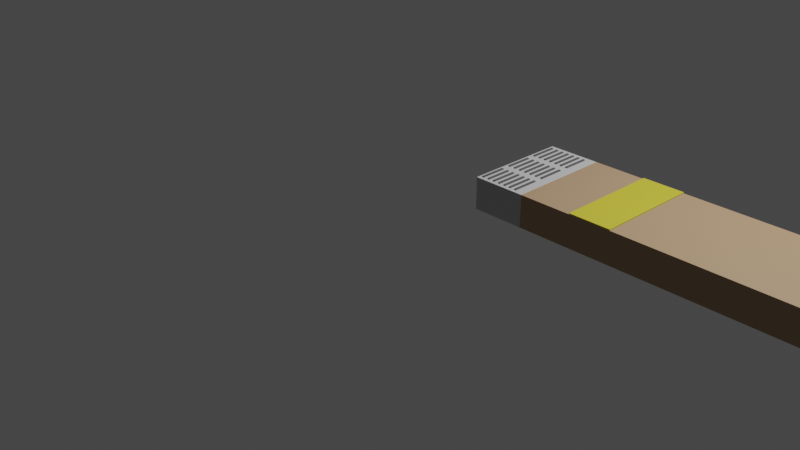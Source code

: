 # Source: S13_platform1.blend  (saved by Blender 3.6.11; exported with 4.5.12 LTS)
import bpy
from mathutils import Matrix  # noqa: F401  (used for matrix-valued properties, if any)

bpy.ops.wm.read_factory_settings(use_empty=True)
scene = bpy.context.scene
scene.name = 'Scene'

# ---- collections
col_collection = bpy.data.collections.new('Collection'); scene.collection.children.link(col_collection)

# ---- materials (node trees are filled in below, after node groups)
mat_white = bpy.data.materials.new('White')
mat_white.alpha_threshold = 0.0
mat_white.use_transparent_shadow = False
mat_white.roughness = 0.5
mat_white.line_color = (0.0, 0.0, 0.0, 1.0)
mat_black = bpy.data.materials.new('black')
mat_black.alpha_threshold = 0.0
mat_black.use_transparent_shadow = False
mat_black.roughness = 0.5
mat_black.line_color = (0.0, 0.0, 0.0, 1.0)
mat_material = bpy.data.materials.new('Material')
mat_material.alpha_threshold = 0.0
mat_material.use_transparent_shadow = False
mat_material.roughness = 0.5
mat_material.line_color = (0.0, 0.0, 0.0, 1.0)
mat_yellow = bpy.data.materials.new('Yellow')
mat_yellow.alpha_threshold = 0.0
mat_yellow.use_transparent_shadow = False
mat_yellow.roughness = 0.5
mat_yellow.line_color = (0.0, 0.0, 0.0, 1.0)

# ---- material node trees
mat_white.use_nodes = True; mat_white.node_tree.nodes.clear()
_N = mat_white.node_tree.nodes; _L = mat_white.node_tree.links
n0 = _N.new('ShaderNodeOutputMaterial'); n0.name = 'Material Output'; n0.location = (300, 300)
n1 = _N.new('ShaderNodeBsdfPrincipled'); n1.name = 'Principled BSDF'; n1.location = (10, 300)
n1.distribution = 'GGX'
n1.subsurface_method = 'RANDOM_WALK_SKIN'
n1.inputs[0].default_value = (0.5277, 0.5277, 0.5277, 1.0)
n1.inputs[3].default_value = 1.45
n1.inputs[27].default_value = (0.0, 0.0, 0.0, 1.0)
n1.inputs[28].default_value = 1.0
_L.new(n1.outputs[0], n0.inputs[0])
n0.is_active_output = True
mat_black.use_nodes = True; mat_black.node_tree.nodes.clear()
_N = mat_black.node_tree.nodes; _L = mat_black.node_tree.links
n0 = _N.new('ShaderNodeOutputMaterial'); n0.name = 'Material Output'; n0.location = (300, 300)
n1 = _N.new('ShaderNodeBsdfPrincipled'); n1.name = 'Principled BSDF'; n1.location = (10, 300)
n1.distribution = 'GGX'
n1.subsurface_method = 'RANDOM_WALK_SKIN'
n1.inputs[0].default_value = (0.1, 0.1, 0.1, 1.0)
n1.inputs[3].default_value = 1.45
n1.inputs[27].default_value = (0.0, 0.0, 0.0, 1.0)
n1.inputs[28].default_value = 1.0
_L.new(n1.outputs[0], n0.inputs[0])
n0.is_active_output = True
mat_material.use_nodes = True; mat_material.node_tree.nodes.clear()
_N = mat_material.node_tree.nodes; _L = mat_material.node_tree.links
n0 = _N.new('ShaderNodeOutputMaterial'); n0.name = 'Material Output'; n0.location = (300, 300)
n1 = _N.new('ShaderNodeBsdfPrincipled'); n1.name = 'Principled BSDF'; n1.location = (10, 300)
n1.distribution = 'GGX'
n1.subsurface_method = 'RANDOM_WALK_SKIN'
n1.inputs[0].default_value = (0.4109, 0.2715, 0.1561, 1.0)
n1.inputs[3].default_value = 1.45
n1.inputs[27].default_value = (0.0, 0.0, 0.0, 1.0)
n1.inputs[28].default_value = 1.0
_L.new(n1.outputs[0], n0.inputs[0])
n0.is_active_output = True
mat_yellow.use_nodes = True; mat_yellow.node_tree.nodes.clear()
_N = mat_yellow.node_tree.nodes; _L = mat_yellow.node_tree.links
n0 = _N.new('ShaderNodeOutputMaterial'); n0.name = 'Material Output'; n0.location = (300, 300)
n1 = _N.new('ShaderNodeBsdfPrincipled'); n1.name = 'Principled BSDF'; n1.location = (10, 300)
n1.distribution = 'GGX'
n1.subsurface_method = 'RANDOM_WALK_SKIN'
n1.inputs[0].default_value = (0.5815, 0.5118, 0.03747, 1.0)
n1.inputs[3].default_value = 1.45
n1.inputs[27].default_value = (0.0, 0.0, 0.0, 1.0)
n1.inputs[28].default_value = 1.0
_L.new(n1.outputs[0], n0.inputs[0])
n0.is_active_output = True

# ---- world
world_world = bpy.data.worlds.new('World'); scene.world = world_world
world_world.use_nodes = True; world_world.node_tree.nodes.clear()
_N = world_world.node_tree.nodes; _L = world_world.node_tree.links
n0 = _N.new('ShaderNodeOutputWorld'); n0.name = 'World Output'; n0.location = (300, 300)
n1 = _N.new('ShaderNodeBackground'); n1.name = 'Background'; n1.location = (10, 300)
n1.inputs[0].default_value = (0.05088, 0.05088, 0.05088, 1.0)
_L.new(n1.outputs[0], n0.inputs[0])
n0.is_active_output = True
world_world.color = (0.05088, 0.05088, 0.05088)
world_world.use_sun_shadow = False
world_world.sun_shadow_jitter_overblur = 0.0

# ---- cameras
cam_camera = bpy.data.cameras.new('Camera')
cam_camera.clip_end = 100.0
cam_camera.ortho_scale = 7.314

# ---- lights
light_light = bpy.data.lights.new('Light', 'POINT')
light_light.transmission_factor = 0.0
light_light.energy = 1000.0
light_light.shadow_soft_size = 0.1
light_light.shadow_maximum_resolution = 0.006
light_light.use_absolute_resolution = True

# ---- meshes
me_cube_001 = bpy.data.meshes.new('Cube.001')
me_cube_001.from_pydata([(0.25, 0.5, 0.15), (0.25, 0.5, -0.15), (0.25, -0.5, 0.15), (0.25, -0.5, -0.15), (-0.25, 0.5, 0.15), (-0.25, 0.5, -0.15), (-0.25, -0.5, 0.15), (-0.25, -0.5, -0.15)], [], [(0, 4, 6, 2), (3, 2, 6, 7), (7, 6, 4, 5), (5, 1, 3, 7), (1, 0, 2, 3), (5, 4, 0, 1)])
_uv = me_cube_001.uv_layers.new(name='UVMap')
_uv.uv.foreach_set('vector', [0.625, 0.5, 0.875, 0.5, 0.875, 0.75, 0.625, 0.75, 0.375, 0.75, 0.625, 0.75, 0.625, 1.0, 0.375, 1.0, 0.375, 0.0, 0.625, 0.0, 0.625, 0.25, 0.375, 0.25, 0.125, 0.5, 0.375, 0.5, 0.375, 0.75, 0.125, 0.75, 0.375, 0.5, 0.625, 0.5, 0.625, 0.75, 0.375, 0.75, 0.375, 0.25, 0.625, 0.25, 0.625, 0.5, 0.375, 0.5])
me_cube_001.materials.append(mat_white)
me_cube_001.use_mirror_vertex_groups = False
me_cube_001.update()
me_cube_004 = bpy.data.meshes.new('Cube.004')
me_cube_004.from_pydata([(0.0, 0.125, 0.15), (0.0, 0.125, -0.15), (0.0, -0.125, 0.15), (0.0, -0.125, -0.15), (-0.02, 0.125, 0.15), (-0.02, 0.125, -0.15), (-0.02, -0.125, 0.15), (-0.02, -0.125, -0.15), (0.0, 0.458, 0.15), (0.0, 0.458, -0.15), (0.0, 0.208, 0.15), (0.0, 0.208, -0.15), (-0.02, 0.458, 0.15), (-0.02, 0.458, -0.15), (-0.02, 0.208, 0.15), (-0.02, 0.208, -0.15), (0.0, 0.791, 0.15), (0.0, 0.791, -0.15), (0.0, 0.541, 0.15), (0.0, 0.541, -0.15), (-0.02, 0.791, 0.15), (-0.02, 0.791, -0.15), (-0.02, 0.541, 0.15), (-0.02, 0.541, -0.15), (0.06, 0.125, 0.15), (0.06, 0.125, -0.15), (0.06, -0.125, 0.15), (0.06, -0.125, -0.15), (0.04, 0.125, 0.15), (0.04, 0.125, -0.15), (0.04, -0.125, 0.15), (0.04, -0.125, -0.15), (0.06, 0.458, 0.15), (0.06, 0.458, -0.15), (0.06, 0.208, 0.15), (0.06, 0.208, -0.15), (0.04, 0.458, 0.15), (0.04, 0.458, -0.15), (0.04, 0.208, 0.15), (0.04, 0.208, -0.15), (0.06, 0.791, 0.15), (0.06, 0.791, -0.15), (0.06, 0.541, 0.15), (0.06, 0.541, -0.15), (0.04, 0.791, 0.15), (0.04, 0.791, -0.15), (0.04, 0.541, 0.15), (0.04, 0.541, -0.15), (0.12, 0.125, 0.15), (0.12, 0.125, -0.15), (0.12, -0.125, 0.15), (0.12, -0.125, -0.15), (0.1, 0.125, 0.15), (0.1, 0.125, -0.15), (0.1, -0.125, 0.15), (0.1, -0.125, -0.15), (0.12, 0.458, 0.15), (0.12, 0.458, -0.15), (0.12, 0.208, 0.15), (0.12, 0.208, -0.15), (0.1, 0.458, 0.15), (0.1, 0.458, -0.15), (0.1, 0.208, 0.15), (0.1, 0.208, -0.15), (0.12, 0.791, 0.15), (0.12, 0.791, -0.15), (0.12, 0.541, 0.15), (0.12, 0.541, -0.15), (0.1, 0.791, 0.15), (0.1, 0.791, -0.15), (0.1, 0.541, 0.15), (0.1, 0.541, -0.15), (0.18, 0.125, 0.15), (0.18, 0.125, -0.15), (0.18, -0.125, 0.15), (0.18, -0.125, -0.15), (0.16, 0.125, 0.15), (0.16, 0.125, -0.15), (0.16, -0.125, 0.15), (0.16, -0.125, -0.15), (0.18, 0.458, 0.15), (0.18, 0.458, -0.15), (0.18, 0.208, 0.15), (0.18, 0.208, -0.15), (0.16, 0.458, 0.15), (0.16, 0.458, -0.15), (0.16, 0.208, 0.15), (0.16, 0.208, -0.15), (0.18, 0.791, 0.15), (0.18, 0.791, -0.15), (0.18, 0.541, 0.15), (0.18, 0.541, -0.15), (0.16, 0.791, 0.15), (0.16, 0.791, -0.15), (0.16, 0.541, 0.15), (0.16, 0.541, -0.15), (0.24, 0.125, 0.15), (0.24, 0.125, -0.15), (0.24, -0.125, 0.15), (0.24, -0.125, -0.15), (0.22, 0.125, 0.15), (0.22, 0.125, -0.15), (0.22, -0.125, 0.15), (0.22, -0.125, -0.15), (0.24, 0.458, 0.15), (0.24, 0.458, -0.15), (0.24, 0.208, 0.15), (0.24, 0.208, -0.15), (0.22, 0.458, 0.15), (0.22, 0.458, -0.15), (0.22, 0.208, 0.15), (0.22, 0.208, -0.15), (0.24, 0.791, 0.15), (0.24, 0.791, -0.15), (0.24, 0.541, 0.15), (0.24, 0.541, -0.15), (0.22, 0.791, 0.15), (0.22, 0.791, -0.15), (0.22, 0.541, 0.15), (0.22, 0.541, -0.15), (0.3, 0.125, 0.15), (0.3, 0.125, -0.15), (0.3, -0.125, 0.15), (0.3, -0.125, -0.15), (0.28, 0.125, 0.15), (0.28, 0.125, -0.15), (0.28, -0.125, 0.15), (0.28, -0.125, -0.15), (0.3, 0.458, 0.15), (0.3, 0.458, -0.15), (0.3, 0.208, 0.15), (0.3, 0.208, -0.15), (0.28, 0.458, 0.15), (0.28, 0.458, -0.15), (0.28, 0.208, 0.15), (0.28, 0.208, -0.15), (0.3, 0.791, 0.15), (0.3, 0.791, -0.15), (0.3, 0.541, 0.15), (0.3, 0.541, -0.15), (0.28, 0.791, 0.15), (0.28, 0.791, -0.15), (0.28, 0.541, 0.15), (0.28, 0.541, -0.15), (0.36, 0.125, 0.15), (0.36, 0.125, -0.15), (0.36, -0.125, 0.15), (0.36, -0.125, -0.15), (0.34, 0.125, 0.15), (0.34, 0.125, -0.15), (0.34, -0.125, 0.15), (0.34, -0.125, -0.15), (0.36, 0.458, 0.15), (0.36, 0.458, -0.15), (0.36, 0.208, 0.15), (0.36, 0.208, -0.15), (0.34, 0.458, 0.15), (0.34, 0.458, -0.15), (0.34, 0.208, 0.15), (0.34, 0.208, -0.15), (0.36, 0.791, 0.15), (0.36, 0.791, -0.15), (0.36, 0.541, 0.15), (0.36, 0.541, -0.15), (0.34, 0.791, 0.15), (0.34, 0.791, -0.15), (0.34, 0.541, 0.15), (0.34, 0.541, -0.15)], [], [(0, 4, 6, 2), (3, 2, 6, 7), (7, 6, 4, 5), (5, 1, 3, 7), (1, 0, 2, 3), (5, 4, 0, 1), (8, 12, 14, 10), (11, 10, 14, 15), (15, 14, 12, 13), (13, 9, 11, 15), (9, 8, 10, 11), (13, 12, 8, 9), (16, 20, 22, 18), (19, 18, 22, 23), (23, 22, 20, 21), (21, 17, 19, 23), (17, 16, 18, 19), (21, 20, 16, 17), (24, 28, 30, 26), (27, 26, 30, 31), (31, 30, 28, 29), (29, 25, 27, 31), (25, 24, 26, 27), (29, 28, 24, 25), (32, 36, 38, 34), (35, 34, 38, 39), (39, 38, 36, 37), (37, 33, 35, 39), (33, 32, 34, 35), (37, 36, 32, 33), (40, 44, 46, 42), (43, 42, 46, 47), (47, 46, 44, 45), (45, 41, 43, 47), (41, 40, 42, 43), (45, 44, 40, 41), (48, 52, 54, 50), (51, 50, 54, 55), (55, 54, 52, 53), (53, 49, 51, 55), (49, 48, 50, 51), (53, 52, 48, 49), (56, 60, 62, 58), (59, 58, 62, 63), (63, 62, 60, 61), (61, 57, 59, 63), (57, 56, 58, 59), (61, 60, 56, 57), (64, 68, 70, 66), (67, 66, 70, 71), (71, 70, 68, 69), (69, 65, 67, 71), (65, 64, 66, 67), (69, 68, 64, 65), (72, 76, 78, 74), (75, 74, 78, 79), (79, 78, 76, 77), (77, 73, 75, 79), (73, 72, 74, 75), (77, 76, 72, 73), (80, 84, 86, 82), (83, 82, 86, 87), (87, 86, 84, 85), (85, 81, 83, 87), (81, 80, 82, 83), (85, 84, 80, 81), (88, 92, 94, 90), (91, 90, 94, 95), (95, 94, 92, 93), (93, 89, 91, 95), (89, 88, 90, 91), (93, 92, 88, 89), (96, 100, 102, 98), (99, 98, 102, 103), (103, 102, 100, 101), (101, 97, 99, 103), (97, 96, 98, 99), (101, 100, 96, 97), (104, 108, 110, 106), (107, 106, 110, 111), (111, 110, 108, 109), (109, 105, 107, 111), (105, 104, 106, 107), (109, 108, 104, 105), (112, 116, 118, 114), (115, 114, 118, 119), (119, 118, 116, 117), (117, 113, 115, 119), (113, 112, 114, 115), (117, 116, 112, 113), (120, 124, 126, 122), (123, 122, 126, 127), (127, 126, 124, 125), (125, 121, 123, 127), (121, 120, 122, 123), (125, 124, 120, 121), (128, 132, 134, 130), (131, 130, 134, 135), (135, 134, 132, 133), (133, 129, 131, 135), (129, 128, 130, 131), (133, 132, 128, 129), (136, 140, 142, 138), (139, 138, 142, 143), (143, 142, 140, 141), (141, 137, 139, 143), (137, 136, 138, 139), (141, 140, 136, 137), (144, 148, 150, 146), (147, 146, 150, 151), (151, 150, 148, 149), (149, 145, 147, 151), (145, 144, 146, 147), (149, 148, 144, 145), (152, 156, 158, 154), (155, 154, 158, 159), (159, 158, 156, 157), (157, 153, 155, 159), (153, 152, 154, 155), (157, 156, 152, 153), (160, 164, 166, 162), (163, 162, 166, 167), (167, 166, 164, 165), (165, 161, 163, 167), (161, 160, 162, 163), (165, 164, 160, 161)])
_uv = me_cube_004.uv_layers.new(name='UVMap')
_uv.uv.foreach_set('vector', [0.625, 0.5, 0.875, 0.5, 0.875, 0.75, 0.625, 0.75, 0.375, 0.75, 0.625, 0.75, 0.625, 1.0, 0.375, 1.0, 0.375, 0.0, 0.625, 0.0, 0.625, 0.25, 0.375, 0.25, 0.125, 0.5, 0.375, 0.5, 0.375, 0.75, 0.125, 0.75, 0.375, 0.5, 0.625, 0.5, 0.625, 0.75, 0.375, 0.75, 0.375, 0.25, 0.625, 0.25, 0.625, 0.5, 0.375, 0.5, 0.625, 0.5, 0.875, 0.5, 0.875, 0.75, 0.625, 0.75, 0.375, 0.75, 0.625, 0.75, 0.625, 1.0, 0.375, 1.0, 0.375, 0.0, 0.625, 0.0, 0.625, 0.25, 0.375, 0.25, 0.125, 0.5, 0.375, 0.5, 0.375, 0.75, 0.125, 0.75, 0.375, 0.5, 0.625, 0.5, 0.625, 0.75, 0.375, 0.75, 0.375, 0.25, 0.625, 0.25, 0.625, 0.5, 0.375, 0.5, 0.625, 0.5, 0.875, 0.5, 0.875, 0.75, 0.625, 0.75, 0.375, 0.75, 0.625, 0.75, 0.625, 1.0, 0.375, 1.0, 0.375, 0.0, 0.625, 0.0, 0.625, 0.25, 0.375, 0.25, 0.125, 0.5, 0.375, 0.5, 0.375, 0.75, 0.125, 0.75, 0.375, 0.5, 0.625, 0.5, 0.625, 0.75, 0.375, 0.75, 0.375, 0.25, 0.625, 0.25, 0.625, 0.5, 0.375, 0.5, 0.625, 0.5, 0.875, 0.5, 0.875, 0.75, 0.625, 0.75, 0.375, 0.75, 0.625, 0.75, 0.625, 1.0, 0.375, 1.0, 0.375, 0.0, 0.625, 0.0, 0.625, 0.25, 0.375, 0.25, 0.125, 0.5, 0.375, 0.5, 0.375, 0.75, 0.125, 0.75, 0.375, 0.5, 0.625, 0.5, 0.625, 0.75, 0.375, 0.75, 0.375, 0.25, 0.625, 0.25, 0.625, 0.5, 0.375, 0.5, 0.625, 0.5, 0.875, 0.5, 0.875, 0.75, 0.625, 0.75, 0.375, 0.75, 0.625, 0.75, 0.625, 1.0, 0.375, 1.0, 0.375, 0.0, 0.625, 0.0, 0.625, 0.25, 0.375, 0.25, 0.125, 0.5, 0.375, 0.5, 0.375, 0.75, 0.125, 0.75, 0.375, 0.5, 0.625, 0.5, 0.625, 0.75, 0.375, 0.75, 0.375, 0.25, 0.625, 0.25, 0.625, 0.5, 0.375, 0.5, 0.625, 0.5, 0.875, 0.5, 0.875, 0.75, 0.625, 0.75, 0.375, 0.75, 0.625, 0.75, 0.625, 1.0, 0.375, 1.0, 0.375, 0.0, 0.625, 0.0, 0.625, 0.25, 0.375, 0.25, 0.125, 0.5, 0.375, 0.5, 0.375, 0.75, 0.125, 0.75, 0.375, 0.5, 0.625, 0.5, 0.625, 0.75, 0.375, 0.75, 0.375, 0.25, 0.625, 0.25, 0.625, 0.5, 0.375, 0.5, 0.625, 0.5, 0.875, 0.5, 0.875, 0.75, 0.625, 0.75, 0.375, 0.75, 0.625, 0.75, 0.625, 1.0, 0.375, 1.0, 0.375, 0.0, 0.625, 0.0, 0.625, 0.25, 0.375, 0.25, 0.125, 0.5, 0.375, 0.5, 0.375, 0.75, 0.125, 0.75, 0.375, 0.5, 0.625, 0.5, 0.625, 0.75, 0.375, 0.75, 0.375, 0.25, 0.625, 0.25, 0.625, 0.5, 0.375, 0.5, 0.625, 0.5, 0.875, 0.5, 0.875, 0.75, 0.625, 0.75, 0.375, 0.75, 0.625, 0.75, 0.625, 1.0, 0.375, 1.0, 0.375, 0.0, 0.625, 0.0, 0.625, 0.25, 0.375, 0.25, 0.125, 0.5, 0.375, 0.5, 0.375, 0.75, 0.125, 0.75, 0.375, 0.5, 0.625, 0.5, 0.625, 0.75, 0.375, 0.75, 0.375, 0.25, 0.625, 0.25, 0.625, 0.5, 0.375, 0.5, 0.625, 0.5, 0.875, 0.5, 0.875, 0.75, 0.625, 0.75, 0.375, 0.75, 0.625, 0.75, 0.625, 1.0, 0.375, 1.0, 0.375, 0.0, 0.625, 0.0, 0.625, 0.25, 0.375, 0.25, 0.125, 0.5, 0.375, 0.5, 0.375, 0.75, 0.125, 0.75, 0.375, 0.5, 0.625, 0.5, 0.625, 0.75, 0.375, 0.75, 0.375, 0.25, 0.625, 0.25, 0.625, 0.5, 0.375, 0.5, 0.625, 0.5, 0.875, 0.5, 0.875, 0.75, 0.625, 0.75, 0.375, 0.75, 0.625, 0.75, 0.625, 1.0, 0.375, 1.0, 0.375, 0.0, 0.625, 0.0, 0.625, 0.25, 0.375, 0.25, 0.125, 0.5, 0.375, 0.5, 0.375, 0.75, 0.125, 0.75, 0.375, 0.5, 0.625, 0.5, 0.625, 0.75, 0.375, 0.75, 0.375, 0.25, 0.625, 0.25, 0.625, 0.5, 0.375, 0.5, 0.625, 0.5, 0.875, 0.5, 0.875, 0.75, 0.625, 0.75, 0.375, 0.75, 0.625, 0.75, 0.625, 1.0, 0.375, 1.0, 0.375, 0.0, 0.625, 0.0, 0.625, 0.25, 0.375, 0.25, 0.125, 0.5, 0.375, 0.5, 0.375, 0.75, 0.125, 0.75, 0.375, 0.5, 0.625, 0.5, 0.625, 0.75, 0.375, 0.75, 0.375, 0.25, 0.625, 0.25, 0.625, 0.5, 0.375, 0.5, 0.625, 0.5, 0.875, 0.5, 0.875, 0.75, 0.625, 0.75, 0.375, 0.75, 0.625, 0.75, 0.625, 1.0, 0.375, 1.0, 0.375, 0.0, 0.625, 0.0, 0.625, 0.25, 0.375, 0.25, 0.125, 0.5, 0.375, 0.5, 0.375, 0.75, 0.125, 0.75, 0.375, 0.5, 0.625, 0.5, 0.625, 0.75, 0.375, 0.75, 0.375, 0.25, 0.625, 0.25, 0.625, 0.5, 0.375, 0.5, 0.625, 0.5, 0.875, 0.5, 0.875, 0.75, 0.625, 0.75, 0.375, 0.75, 0.625, 0.75, 0.625, 1.0, 0.375, 1.0, 0.375, 0.0, 0.625, 0.0, 0.625, 0.25, 0.375, 0.25, 0.125, 0.5, 0.375, 0.5, 0.375, 0.75, 0.125, 0.75, 0.375, 0.5, 0.625, 0.5, 0.625, 0.75, 0.375, 0.75, 0.375, 0.25, 0.625, 0.25, 0.625, 0.5, 0.375, 0.5, 0.625, 0.5, 0.875, 0.5, 0.875, 0.75, 0.625, 0.75, 0.375, 0.75, 0.625, 0.75, 0.625, 1.0, 0.375, 1.0, 0.375, 0.0, 0.625, 0.0, 0.625, 0.25, 0.375, 0.25, 0.125, 0.5, 0.375, 0.5, 0.375, 0.75, 0.125, 0.75, 0.375, 0.5, 0.625, 0.5, 0.625, 0.75, 0.375, 0.75, 0.375, 0.25, 0.625, 0.25, 0.625, 0.5, 0.375, 0.5, 0.625, 0.5, 0.875, 0.5, 0.875, 0.75, 0.625, 0.75, 0.375, 0.75, 0.625, 0.75, 0.625, 1.0, 0.375, 1.0, 0.375, 0.0, 0.625, 0.0, 0.625, 0.25, 0.375, 0.25, 0.125, 0.5, 0.375, 0.5, 0.375, 0.75, 0.125, 0.75, 0.375, 0.5, 0.625, 0.5, 0.625, 0.75, 0.375, 0.75, 0.375, 0.25, 0.625, 0.25, 0.625, 0.5, 0.375, 0.5, 0.625, 0.5, 0.875, 0.5, 0.875, 0.75, 0.625, 0.75, 0.375, 0.75, 0.625, 0.75, 0.625, 1.0, 0.375, 1.0, 0.375, 0.0, 0.625, 0.0, 0.625, 0.25, 0.375, 0.25, 0.125, 0.5, 0.375, 0.5, 0.375, 0.75, 0.125, 0.75, 0.375, 0.5, 0.625, 0.5, 0.625, 0.75, 0.375, 0.75, 0.375, 0.25, 0.625, 0.25, 0.625, 0.5, 0.375, 0.5, 0.625, 0.5, 0.875, 0.5, 0.875, 0.75, 0.625, 0.75, 0.375, 0.75, 0.625, 0.75, 0.625, 1.0, 0.375, 1.0, 0.375, 0.0, 0.625, 0.0, 0.625, 0.25, 0.375, 0.25, 0.125, 0.5, 0.375, 0.5, 0.375, 0.75, 0.125, 0.75, 0.375, 0.5, 0.625, 0.5, 0.625, 0.75, 0.375, 0.75, 0.375, 0.25, 0.625, 0.25, 0.625, 0.5, 0.375, 0.5, 0.625, 0.5, 0.875, 0.5, 0.875, 0.75, 0.625, 0.75, 0.375, 0.75, 0.625, 0.75, 0.625, 1.0, 0.375, 1.0, 0.375, 0.0, 0.625, 0.0, 0.625, 0.25, 0.375, 0.25, 0.125, 0.5, 0.375, 0.5, 0.375, 0.75, 0.125, 0.75, 0.375, 0.5, 0.625, 0.5, 0.625, 0.75, 0.375, 0.75, 0.375, 0.25, 0.625, 0.25, 0.625, 0.5, 0.375, 0.5, 0.625, 0.5, 0.875, 0.5, 0.875, 0.75, 0.625, 0.75, 0.375, 0.75, 0.625, 0.75, 0.625, 1.0, 0.375, 1.0, 0.375, 0.0, 0.625, 0.0, 0.625, 0.25, 0.375, 0.25, 0.125, 0.5, 0.375, 0.5, 0.375, 0.75, 0.125, 0.75, 0.375, 0.5, 0.625, 0.5, 0.625, 0.75, 0.375, 0.75, 0.375, 0.25, 0.625, 0.25, 0.625, 0.5, 0.375, 0.5, 0.625, 0.5, 0.875, 0.5, 0.875, 0.75, 0.625, 0.75, 0.375, 0.75, 0.625, 0.75, 0.625, 1.0, 0.375, 1.0, 0.375, 0.0, 0.625, 0.0, 0.625, 0.25, 0.375, 0.25, 0.125, 0.5, 0.375, 0.5, 0.375, 0.75, 0.125, 0.75, 0.375, 0.5, 0.625, 0.5, 0.625, 0.75, 0.375, 0.75, 0.375, 0.25, 0.625, 0.25, 0.625, 0.5, 0.375, 0.5, 0.625, 0.5, 0.875, 0.5, 0.875, 0.75, 0.625, 0.75, 0.375, 0.75, 0.625, 0.75, 0.625, 1.0, 0.375, 1.0, 0.375, 0.0, 0.625, 0.0, 0.625, 0.25, 0.375, 0.25, 0.125, 0.5, 0.375, 0.5, 0.375, 0.75, 0.125, 0.75, 0.375, 0.5, 0.625, 0.5, 0.625, 0.75, 0.375, 0.75, 0.375, 0.25, 0.625, 0.25, 0.625, 0.5, 0.375, 0.5])
me_cube_004.materials.append(mat_black)
me_cube_004.use_mirror_vertex_groups = False
me_cube_004.update()
me_cube_005 = bpy.data.meshes.new('Cube.005')
me_cube_005.from_pydata([(4.0, 0.5, 0.15), (4.0, 0.5, -0.15), (4.0, -0.5, 0.15), (4.0, -0.5, -0.15), (-4.0, 0.5, 0.15), (-4.0, 0.5, -0.15), (-4.0, -0.5, 0.15), (-4.0, -0.5, -0.15)], [], [(0, 4, 6, 2), (3, 2, 6, 7), (7, 6, 4, 5), (5, 1, 3, 7), (1, 0, 2, 3), (5, 4, 0, 1)])
_uv = me_cube_005.uv_layers.new(name='UVMap')
_uv.uv.foreach_set('vector', [0.625, 0.5, 0.875, 0.5, 0.875, 0.75, 0.625, 0.75, 0.375, 0.75, 0.625, 0.75, 0.625, 1.0, 0.375, 1.0, 0.375, 0.0, 0.625, 0.0, 0.625, 0.25, 0.375, 0.25, 0.125, 0.5, 0.375, 0.5, 0.375, 0.75, 0.125, 0.75, 0.375, 0.5, 0.625, 0.5, 0.625, 0.75, 0.375, 0.75, 0.375, 0.25, 0.625, 0.25, 0.625, 0.5, 0.375, 0.5])
me_cube_005.materials.append(mat_material)
me_cube_005.use_mirror_vertex_groups = False
me_cube_005.update()
me_cube_006 = bpy.data.meshes.new('Cube.006')
me_cube_006.from_pydata([(0.25, 0.5, 0.15), (0.25, 0.5, 0.14), (0.25, -0.5, 0.15), (0.25, -0.5, 0.14), (-0.25, 0.5, 0.15), (-0.25, 0.5, 0.14), (-0.25, -0.5, 0.15), (-0.25, -0.5, 0.14)], [], [(0, 4, 6, 2), (3, 2, 6, 7), (7, 6, 4, 5), (5, 1, 3, 7), (1, 0, 2, 3), (5, 4, 0, 1)])
_uv = me_cube_006.uv_layers.new(name='UVMap')
_uv.uv.foreach_set('vector', [0.625, 0.5, 0.875, 0.5, 0.875, 0.75, 0.625, 0.75, 0.375, 0.75, 0.625, 0.75, 0.625, 1.0, 0.375, 1.0, 0.375, 0.0, 0.625, 0.0, 0.625, 0.25, 0.375, 0.25, 0.125, 0.5, 0.375, 0.5, 0.375, 0.75, 0.125, 0.75, 0.375, 0.5, 0.625, 0.5, 0.625, 0.75, 0.375, 0.75, 0.375, 0.25, 0.625, 0.25, 0.625, 0.5, 0.375, 0.5])
me_cube_006.materials.append(mat_yellow)
me_cube_006.use_mirror_vertex_groups = False
me_cube_006.update()
me_cube_002 = bpy.data.meshes.new('Cube.002')
me_cube_002.from_pydata([(0.25, 0.5, 0.15), (0.25, 0.5, 0.14), (0.25, -0.5, 0.15), (0.25, -0.5, 0.14), (-0.25, 0.5, 0.15), (-0.25, 0.5, 0.14), (-0.25, -0.5, 0.15), (-0.25, -0.5, 0.14)], [], [(0, 4, 6, 2), (3, 2, 6, 7), (7, 6, 4, 5), (5, 1, 3, 7), (1, 0, 2, 3), (5, 4, 0, 1)])
_uv = me_cube_002.uv_layers.new(name='UVMap')
_uv.uv.foreach_set('vector', [0.625, 0.5, 0.875, 0.5, 0.875, 0.75, 0.625, 0.75, 0.375, 0.75, 0.625, 0.75, 0.625, 1.0, 0.375, 1.0, 0.375, 0.0, 0.625, 0.0, 0.625, 0.25, 0.375, 0.25, 0.125, 0.5, 0.375, 0.5, 0.375, 0.75, 0.125, 0.75, 0.375, 0.5, 0.625, 0.5, 0.625, 0.75, 0.375, 0.75, 0.375, 0.25, 0.625, 0.25, 0.625, 0.5, 0.375, 0.5])
me_cube_002.materials.append(mat_yellow)
me_cube_002.use_mirror_vertex_groups = False
me_cube_002.update()
me_cube_003 = bpy.data.meshes.new('Cube.003')
me_cube_003.from_pydata([(0.25, 0.5, 0.15), (0.25, 0.5, -0.15), (0.25, -0.5, 0.15), (0.25, -0.5, -0.15), (-0.25, 0.5, 0.15), (-0.25, 0.5, -0.15), (-0.25, -0.5, 0.15), (-0.25, -0.5, -0.15)], [], [(0, 4, 6, 2), (3, 2, 6, 7), (7, 6, 4, 5), (5, 1, 3, 7), (1, 0, 2, 3), (5, 4, 0, 1)])
_uv = me_cube_003.uv_layers.new(name='UVMap')
_uv.uv.foreach_set('vector', [0.625, 0.5, 0.875, 0.5, 0.875, 0.75, 0.625, 0.75, 0.375, 0.75, 0.625, 0.75, 0.625, 1.0, 0.375, 1.0, 0.375, 0.0, 0.625, 0.0, 0.625, 0.25, 0.375, 0.25, 0.125, 0.5, 0.375, 0.5, 0.375, 0.75, 0.125, 0.75, 0.375, 0.5, 0.625, 0.5, 0.625, 0.75, 0.375, 0.75, 0.375, 0.25, 0.625, 0.25, 0.625, 0.5, 0.375, 0.5])
me_cube_003.materials.append(mat_white)
me_cube_003.use_mirror_vertex_groups = False
me_cube_003.update()
me_cube_007 = bpy.data.meshes.new('Cube.007')
me_cube_007.from_pydata([(0.0, 0.125, 0.15), (0.0, 0.125, -0.15), (0.0, -0.125, 0.15), (0.0, -0.125, -0.15), (-0.02, 0.125, 0.15), (-0.02, 0.125, -0.15), (-0.02, -0.125, 0.15), (-0.02, -0.125, -0.15), (0.0, 0.458, 0.15), (0.0, 0.458, -0.15), (0.0, 0.208, 0.15), (0.0, 0.208, -0.15), (-0.02, 0.458, 0.15), (-0.02, 0.458, -0.15), (-0.02, 0.208, 0.15), (-0.02, 0.208, -0.15), (0.0, 0.791, 0.15), (0.0, 0.791, -0.15), (0.0, 0.541, 0.15), (0.0, 0.541, -0.15), (-0.02, 0.791, 0.15), (-0.02, 0.791, -0.15), (-0.02, 0.541, 0.15), (-0.02, 0.541, -0.15), (0.06, 0.125, 0.15), (0.06, 0.125, -0.15), (0.06, -0.125, 0.15), (0.06, -0.125, -0.15), (0.04, 0.125, 0.15), (0.04, 0.125, -0.15), (0.04, -0.125, 0.15), (0.04, -0.125, -0.15), (0.06, 0.458, 0.15), (0.06, 0.458, -0.15), (0.06, 0.208, 0.15), (0.06, 0.208, -0.15), (0.04, 0.458, 0.15), (0.04, 0.458, -0.15), (0.04, 0.208, 0.15), (0.04, 0.208, -0.15), (0.06, 0.791, 0.15), (0.06, 0.791, -0.15), (0.06, 0.541, 0.15), (0.06, 0.541, -0.15), (0.04, 0.791, 0.15), (0.04, 0.791, -0.15), (0.04, 0.541, 0.15), (0.04, 0.541, -0.15), (0.12, 0.125, 0.15), (0.12, 0.125, -0.15), (0.12, -0.125, 0.15), (0.12, -0.125, -0.15), (0.1, 0.125, 0.15), (0.1, 0.125, -0.15), (0.1, -0.125, 0.15), (0.1, -0.125, -0.15), (0.12, 0.458, 0.15), (0.12, 0.458, -0.15), (0.12, 0.208, 0.15), (0.12, 0.208, -0.15), (0.1, 0.458, 0.15), (0.1, 0.458, -0.15), (0.1, 0.208, 0.15), (0.1, 0.208, -0.15), (0.12, 0.791, 0.15), (0.12, 0.791, -0.15), (0.12, 0.541, 0.15), (0.12, 0.541, -0.15), (0.1, 0.791, 0.15), (0.1, 0.791, -0.15), (0.1, 0.541, 0.15), (0.1, 0.541, -0.15), (0.18, 0.125, 0.15), (0.18, 0.125, -0.15), (0.18, -0.125, 0.15), (0.18, -0.125, -0.15), (0.16, 0.125, 0.15), (0.16, 0.125, -0.15), (0.16, -0.125, 0.15), (0.16, -0.125, -0.15), (0.18, 0.458, 0.15), (0.18, 0.458, -0.15), (0.18, 0.208, 0.15), (0.18, 0.208, -0.15), (0.16, 0.458, 0.15), (0.16, 0.458, -0.15), (0.16, 0.208, 0.15), (0.16, 0.208, -0.15), (0.18, 0.791, 0.15), (0.18, 0.791, -0.15), (0.18, 0.541, 0.15), (0.18, 0.541, -0.15), (0.16, 0.791, 0.15), (0.16, 0.791, -0.15), (0.16, 0.541, 0.15), (0.16, 0.541, -0.15), (0.24, 0.125, 0.15), (0.24, 0.125, -0.15), (0.24, -0.125, 0.15), (0.24, -0.125, -0.15), (0.22, 0.125, 0.15), (0.22, 0.125, -0.15), (0.22, -0.125, 0.15), (0.22, -0.125, -0.15), (0.24, 0.458, 0.15), (0.24, 0.458, -0.15), (0.24, 0.208, 0.15), (0.24, 0.208, -0.15), (0.22, 0.458, 0.15), (0.22, 0.458, -0.15), (0.22, 0.208, 0.15), (0.22, 0.208, -0.15), (0.24, 0.791, 0.15), (0.24, 0.791, -0.15), (0.24, 0.541, 0.15), (0.24, 0.541, -0.15), (0.22, 0.791, 0.15), (0.22, 0.791, -0.15), (0.22, 0.541, 0.15), (0.22, 0.541, -0.15), (0.3, 0.125, 0.15), (0.3, 0.125, -0.15), (0.3, -0.125, 0.15), (0.3, -0.125, -0.15), (0.28, 0.125, 0.15), (0.28, 0.125, -0.15), (0.28, -0.125, 0.15), (0.28, -0.125, -0.15), (0.3, 0.458, 0.15), (0.3, 0.458, -0.15), (0.3, 0.208, 0.15), (0.3, 0.208, -0.15), (0.28, 0.458, 0.15), (0.28, 0.458, -0.15), (0.28, 0.208, 0.15), (0.28, 0.208, -0.15), (0.3, 0.791, 0.15), (0.3, 0.791, -0.15), (0.3, 0.541, 0.15), (0.3, 0.541, -0.15), (0.28, 0.791, 0.15), (0.28, 0.791, -0.15), (0.28, 0.541, 0.15), (0.28, 0.541, -0.15), (0.36, 0.125, 0.15), (0.36, 0.125, -0.15), (0.36, -0.125, 0.15), (0.36, -0.125, -0.15), (0.34, 0.125, 0.15), (0.34, 0.125, -0.15), (0.34, -0.125, 0.15), (0.34, -0.125, -0.15), (0.36, 0.458, 0.15), (0.36, 0.458, -0.15), (0.36, 0.208, 0.15), (0.36, 0.208, -0.15), (0.34, 0.458, 0.15), (0.34, 0.458, -0.15), (0.34, 0.208, 0.15), (0.34, 0.208, -0.15), (0.36, 0.791, 0.15), (0.36, 0.791, -0.15), (0.36, 0.541, 0.15), (0.36, 0.541, -0.15), (0.34, 0.791, 0.15), (0.34, 0.791, -0.15), (0.34, 0.541, 0.15), (0.34, 0.541, -0.15)], [], [(0, 4, 6, 2), (3, 2, 6, 7), (7, 6, 4, 5), (5, 1, 3, 7), (1, 0, 2, 3), (5, 4, 0, 1), (8, 12, 14, 10), (11, 10, 14, 15), (15, 14, 12, 13), (13, 9, 11, 15), (9, 8, 10, 11), (13, 12, 8, 9), (16, 20, 22, 18), (19, 18, 22, 23), (23, 22, 20, 21), (21, 17, 19, 23), (17, 16, 18, 19), (21, 20, 16, 17), (24, 28, 30, 26), (27, 26, 30, 31), (31, 30, 28, 29), (29, 25, 27, 31), (25, 24, 26, 27), (29, 28, 24, 25), (32, 36, 38, 34), (35, 34, 38, 39), (39, 38, 36, 37), (37, 33, 35, 39), (33, 32, 34, 35), (37, 36, 32, 33), (40, 44, 46, 42), (43, 42, 46, 47), (47, 46, 44, 45), (45, 41, 43, 47), (41, 40, 42, 43), (45, 44, 40, 41), (48, 52, 54, 50), (51, 50, 54, 55), (55, 54, 52, 53), (53, 49, 51, 55), (49, 48, 50, 51), (53, 52, 48, 49), (56, 60, 62, 58), (59, 58, 62, 63), (63, 62, 60, 61), (61, 57, 59, 63), (57, 56, 58, 59), (61, 60, 56, 57), (64, 68, 70, 66), (67, 66, 70, 71), (71, 70, 68, 69), (69, 65, 67, 71), (65, 64, 66, 67), (69, 68, 64, 65), (72, 76, 78, 74), (75, 74, 78, 79), (79, 78, 76, 77), (77, 73, 75, 79), (73, 72, 74, 75), (77, 76, 72, 73), (80, 84, 86, 82), (83, 82, 86, 87), (87, 86, 84, 85), (85, 81, 83, 87), (81, 80, 82, 83), (85, 84, 80, 81), (88, 92, 94, 90), (91, 90, 94, 95), (95, 94, 92, 93), (93, 89, 91, 95), (89, 88, 90, 91), (93, 92, 88, 89), (96, 100, 102, 98), (99, 98, 102, 103), (103, 102, 100, 101), (101, 97, 99, 103), (97, 96, 98, 99), (101, 100, 96, 97), (104, 108, 110, 106), (107, 106, 110, 111), (111, 110, 108, 109), (109, 105, 107, 111), (105, 104, 106, 107), (109, 108, 104, 105), (112, 116, 118, 114), (115, 114, 118, 119), (119, 118, 116, 117), (117, 113, 115, 119), (113, 112, 114, 115), (117, 116, 112, 113), (120, 124, 126, 122), (123, 122, 126, 127), (127, 126, 124, 125), (125, 121, 123, 127), (121, 120, 122, 123), (125, 124, 120, 121), (128, 132, 134, 130), (131, 130, 134, 135), (135, 134, 132, 133), (133, 129, 131, 135), (129, 128, 130, 131), (133, 132, 128, 129), (136, 140, 142, 138), (139, 138, 142, 143), (143, 142, 140, 141), (141, 137, 139, 143), (137, 136, 138, 139), (141, 140, 136, 137), (144, 148, 150, 146), (147, 146, 150, 151), (151, 150, 148, 149), (149, 145, 147, 151), (145, 144, 146, 147), (149, 148, 144, 145), (152, 156, 158, 154), (155, 154, 158, 159), (159, 158, 156, 157), (157, 153, 155, 159), (153, 152, 154, 155), (157, 156, 152, 153), (160, 164, 166, 162), (163, 162, 166, 167), (167, 166, 164, 165), (165, 161, 163, 167), (161, 160, 162, 163), (165, 164, 160, 161)])
_uv = me_cube_007.uv_layers.new(name='UVMap')
_uv.uv.foreach_set('vector', [0.625, 0.5, 0.875, 0.5, 0.875, 0.75, 0.625, 0.75, 0.375, 0.75, 0.625, 0.75, 0.625, 1.0, 0.375, 1.0, 0.375, 0.0, 0.625, 0.0, 0.625, 0.25, 0.375, 0.25, 0.125, 0.5, 0.375, 0.5, 0.375, 0.75, 0.125, 0.75, 0.375, 0.5, 0.625, 0.5, 0.625, 0.75, 0.375, 0.75, 0.375, 0.25, 0.625, 0.25, 0.625, 0.5, 0.375, 0.5, 0.625, 0.5, 0.875, 0.5, 0.875, 0.75, 0.625, 0.75, 0.375, 0.75, 0.625, 0.75, 0.625, 1.0, 0.375, 1.0, 0.375, 0.0, 0.625, 0.0, 0.625, 0.25, 0.375, 0.25, 0.125, 0.5, 0.375, 0.5, 0.375, 0.75, 0.125, 0.75, 0.375, 0.5, 0.625, 0.5, 0.625, 0.75, 0.375, 0.75, 0.375, 0.25, 0.625, 0.25, 0.625, 0.5, 0.375, 0.5, 0.625, 0.5, 0.875, 0.5, 0.875, 0.75, 0.625, 0.75, 0.375, 0.75, 0.625, 0.75, 0.625, 1.0, 0.375, 1.0, 0.375, 0.0, 0.625, 0.0, 0.625, 0.25, 0.375, 0.25, 0.125, 0.5, 0.375, 0.5, 0.375, 0.75, 0.125, 0.75, 0.375, 0.5, 0.625, 0.5, 0.625, 0.75, 0.375, 0.75, 0.375, 0.25, 0.625, 0.25, 0.625, 0.5, 0.375, 0.5, 0.625, 0.5, 0.875, 0.5, 0.875, 0.75, 0.625, 0.75, 0.375, 0.75, 0.625, 0.75, 0.625, 1.0, 0.375, 1.0, 0.375, 0.0, 0.625, 0.0, 0.625, 0.25, 0.375, 0.25, 0.125, 0.5, 0.375, 0.5, 0.375, 0.75, 0.125, 0.75, 0.375, 0.5, 0.625, 0.5, 0.625, 0.75, 0.375, 0.75, 0.375, 0.25, 0.625, 0.25, 0.625, 0.5, 0.375, 0.5, 0.625, 0.5, 0.875, 0.5, 0.875, 0.75, 0.625, 0.75, 0.375, 0.75, 0.625, 0.75, 0.625, 1.0, 0.375, 1.0, 0.375, 0.0, 0.625, 0.0, 0.625, 0.25, 0.375, 0.25, 0.125, 0.5, 0.375, 0.5, 0.375, 0.75, 0.125, 0.75, 0.375, 0.5, 0.625, 0.5, 0.625, 0.75, 0.375, 0.75, 0.375, 0.25, 0.625, 0.25, 0.625, 0.5, 0.375, 0.5, 0.625, 0.5, 0.875, 0.5, 0.875, 0.75, 0.625, 0.75, 0.375, 0.75, 0.625, 0.75, 0.625, 1.0, 0.375, 1.0, 0.375, 0.0, 0.625, 0.0, 0.625, 0.25, 0.375, 0.25, 0.125, 0.5, 0.375, 0.5, 0.375, 0.75, 0.125, 0.75, 0.375, 0.5, 0.625, 0.5, 0.625, 0.75, 0.375, 0.75, 0.375, 0.25, 0.625, 0.25, 0.625, 0.5, 0.375, 0.5, 0.625, 0.5, 0.875, 0.5, 0.875, 0.75, 0.625, 0.75, 0.375, 0.75, 0.625, 0.75, 0.625, 1.0, 0.375, 1.0, 0.375, 0.0, 0.625, 0.0, 0.625, 0.25, 0.375, 0.25, 0.125, 0.5, 0.375, 0.5, 0.375, 0.75, 0.125, 0.75, 0.375, 0.5, 0.625, 0.5, 0.625, 0.75, 0.375, 0.75, 0.375, 0.25, 0.625, 0.25, 0.625, 0.5, 0.375, 0.5, 0.625, 0.5, 0.875, 0.5, 0.875, 0.75, 0.625, 0.75, 0.375, 0.75, 0.625, 0.75, 0.625, 1.0, 0.375, 1.0, 0.375, 0.0, 0.625, 0.0, 0.625, 0.25, 0.375, 0.25, 0.125, 0.5, 0.375, 0.5, 0.375, 0.75, 0.125, 0.75, 0.375, 0.5, 0.625, 0.5, 0.625, 0.75, 0.375, 0.75, 0.375, 0.25, 0.625, 0.25, 0.625, 0.5, 0.375, 0.5, 0.625, 0.5, 0.875, 0.5, 0.875, 0.75, 0.625, 0.75, 0.375, 0.75, 0.625, 0.75, 0.625, 1.0, 0.375, 1.0, 0.375, 0.0, 0.625, 0.0, 0.625, 0.25, 0.375, 0.25, 0.125, 0.5, 0.375, 0.5, 0.375, 0.75, 0.125, 0.75, 0.375, 0.5, 0.625, 0.5, 0.625, 0.75, 0.375, 0.75, 0.375, 0.25, 0.625, 0.25, 0.625, 0.5, 0.375, 0.5, 0.625, 0.5, 0.875, 0.5, 0.875, 0.75, 0.625, 0.75, 0.375, 0.75, 0.625, 0.75, 0.625, 1.0, 0.375, 1.0, 0.375, 0.0, 0.625, 0.0, 0.625, 0.25, 0.375, 0.25, 0.125, 0.5, 0.375, 0.5, 0.375, 0.75, 0.125, 0.75, 0.375, 0.5, 0.625, 0.5, 0.625, 0.75, 0.375, 0.75, 0.375, 0.25, 0.625, 0.25, 0.625, 0.5, 0.375, 0.5, 0.625, 0.5, 0.875, 0.5, 0.875, 0.75, 0.625, 0.75, 0.375, 0.75, 0.625, 0.75, 0.625, 1.0, 0.375, 1.0, 0.375, 0.0, 0.625, 0.0, 0.625, 0.25, 0.375, 0.25, 0.125, 0.5, 0.375, 0.5, 0.375, 0.75, 0.125, 0.75, 0.375, 0.5, 0.625, 0.5, 0.625, 0.75, 0.375, 0.75, 0.375, 0.25, 0.625, 0.25, 0.625, 0.5, 0.375, 0.5, 0.625, 0.5, 0.875, 0.5, 0.875, 0.75, 0.625, 0.75, 0.375, 0.75, 0.625, 0.75, 0.625, 1.0, 0.375, 1.0, 0.375, 0.0, 0.625, 0.0, 0.625, 0.25, 0.375, 0.25, 0.125, 0.5, 0.375, 0.5, 0.375, 0.75, 0.125, 0.75, 0.375, 0.5, 0.625, 0.5, 0.625, 0.75, 0.375, 0.75, 0.375, 0.25, 0.625, 0.25, 0.625, 0.5, 0.375, 0.5, 0.625, 0.5, 0.875, 0.5, 0.875, 0.75, 0.625, 0.75, 0.375, 0.75, 0.625, 0.75, 0.625, 1.0, 0.375, 1.0, 0.375, 0.0, 0.625, 0.0, 0.625, 0.25, 0.375, 0.25, 0.125, 0.5, 0.375, 0.5, 0.375, 0.75, 0.125, 0.75, 0.375, 0.5, 0.625, 0.5, 0.625, 0.75, 0.375, 0.75, 0.375, 0.25, 0.625, 0.25, 0.625, 0.5, 0.375, 0.5, 0.625, 0.5, 0.875, 0.5, 0.875, 0.75, 0.625, 0.75, 0.375, 0.75, 0.625, 0.75, 0.625, 1.0, 0.375, 1.0, 0.375, 0.0, 0.625, 0.0, 0.625, 0.25, 0.375, 0.25, 0.125, 0.5, 0.375, 0.5, 0.375, 0.75, 0.125, 0.75, 0.375, 0.5, 0.625, 0.5, 0.625, 0.75, 0.375, 0.75, 0.375, 0.25, 0.625, 0.25, 0.625, 0.5, 0.375, 0.5, 0.625, 0.5, 0.875, 0.5, 0.875, 0.75, 0.625, 0.75, 0.375, 0.75, 0.625, 0.75, 0.625, 1.0, 0.375, 1.0, 0.375, 0.0, 0.625, 0.0, 0.625, 0.25, 0.375, 0.25, 0.125, 0.5, 0.375, 0.5, 0.375, 0.75, 0.125, 0.75, 0.375, 0.5, 0.625, 0.5, 0.625, 0.75, 0.375, 0.75, 0.375, 0.25, 0.625, 0.25, 0.625, 0.5, 0.375, 0.5, 0.625, 0.5, 0.875, 0.5, 0.875, 0.75, 0.625, 0.75, 0.375, 0.75, 0.625, 0.75, 0.625, 1.0, 0.375, 1.0, 0.375, 0.0, 0.625, 0.0, 0.625, 0.25, 0.375, 0.25, 0.125, 0.5, 0.375, 0.5, 0.375, 0.75, 0.125, 0.75, 0.375, 0.5, 0.625, 0.5, 0.625, 0.75, 0.375, 0.75, 0.375, 0.25, 0.625, 0.25, 0.625, 0.5, 0.375, 0.5, 0.625, 0.5, 0.875, 0.5, 0.875, 0.75, 0.625, 0.75, 0.375, 0.75, 0.625, 0.75, 0.625, 1.0, 0.375, 1.0, 0.375, 0.0, 0.625, 0.0, 0.625, 0.25, 0.375, 0.25, 0.125, 0.5, 0.375, 0.5, 0.375, 0.75, 0.125, 0.75, 0.375, 0.5, 0.625, 0.5, 0.625, 0.75, 0.375, 0.75, 0.375, 0.25, 0.625, 0.25, 0.625, 0.5, 0.375, 0.5, 0.625, 0.5, 0.875, 0.5, 0.875, 0.75, 0.625, 0.75, 0.375, 0.75, 0.625, 0.75, 0.625, 1.0, 0.375, 1.0, 0.375, 0.0, 0.625, 0.0, 0.625, 0.25, 0.375, 0.25, 0.125, 0.5, 0.375, 0.5, 0.375, 0.75, 0.125, 0.75, 0.375, 0.5, 0.625, 0.5, 0.625, 0.75, 0.375, 0.75, 0.375, 0.25, 0.625, 0.25, 0.625, 0.5, 0.375, 0.5, 0.625, 0.5, 0.875, 0.5, 0.875, 0.75, 0.625, 0.75, 0.375, 0.75, 0.625, 0.75, 0.625, 1.0, 0.375, 1.0, 0.375, 0.0, 0.625, 0.0, 0.625, 0.25, 0.375, 0.25, 0.125, 0.5, 0.375, 0.5, 0.375, 0.75, 0.125, 0.75, 0.375, 0.5, 0.625, 0.5, 0.625, 0.75, 0.375, 0.75, 0.375, 0.25, 0.625, 0.25, 0.625, 0.5, 0.375, 0.5, 0.625, 0.5, 0.875, 0.5, 0.875, 0.75, 0.625, 0.75, 0.375, 0.75, 0.625, 0.75, 0.625, 1.0, 0.375, 1.0, 0.375, 0.0, 0.625, 0.0, 0.625, 0.25, 0.375, 0.25, 0.125, 0.5, 0.375, 0.5, 0.375, 0.75, 0.125, 0.75, 0.375, 0.5, 0.625, 0.5, 0.625, 0.75, 0.375, 0.75, 0.375, 0.25, 0.625, 0.25, 0.625, 0.5, 0.375, 0.5, 0.625, 0.5, 0.875, 0.5, 0.875, 0.75, 0.625, 0.75, 0.375, 0.75, 0.625, 0.75, 0.625, 1.0, 0.375, 1.0, 0.375, 0.0, 0.625, 0.0, 0.625, 0.25, 0.375, 0.25, 0.125, 0.5, 0.375, 0.5, 0.375, 0.75, 0.125, 0.75, 0.375, 0.5, 0.625, 0.5, 0.625, 0.75, 0.375, 0.75, 0.375, 0.25, 0.625, 0.25, 0.625, 0.5, 0.375, 0.5])
me_cube_007.materials.append(mat_black)
me_cube_007.use_mirror_vertex_groups = False
me_cube_007.update()

# ---- objects
ob_light = bpy.data.objects.new('Light', light_light)
ob_camera = bpy.data.objects.new('Camera', cam_camera)
ob_cube_001 = bpy.data.objects.new('Cube.001', me_cube_001)
ob_cube_003 = bpy.data.objects.new('Cube.003', me_cube_004)
ob_cube_004 = bpy.data.objects.new('Cube.004', me_cube_005)
ob_cube_002 = bpy.data.objects.new('Cube.002', me_cube_006)
ob_cube_005 = bpy.data.objects.new('Cube.005', me_cube_002)
ob_cube_006 = bpy.data.objects.new('Cube.006', me_cube_003)
ob_cube_007 = bpy.data.objects.new('Cube.007', me_cube_007)

# ---- transforms, parenting, visibility, modifiers, constraints
ob_light.location = (4.076, 1.005, 5.904)
ob_light.rotation_euler = (0.6503, 0.05522, 1.866)
ob_light.lock_rotations_4d = False
ob_light.empty_display_type = 'ARROWS'
ob_light.color = (0.0, 0.0, 0.0, 0.0)
ob_light.lineart.crease_threshold = 0.0
ob_camera.location = (7.359, -6.926, 4.958)
ob_camera.rotation_euler = (1.109, 0.0, 0.8149)
ob_camera.lock_rotations_4d = False
ob_camera.empty_display_type = 'ARROWS'
ob_camera.color = (0.0, 0.0, 0.0, 0.0)
ob_camera.display_type = 'WIRE'
ob_camera.lineart.crease_threshold = 0.0
ob_cube_001.location = (1.75, 0.0, 0.95)
ob_cube_001.lock_rotations_4d = False
ob_cube_001.empty_display_type = 'ARROWS'
ob_cube_001.lineart.crease_threshold = 0.0
ob_cube_003.location = (1.55, -0.34, 0.96)
ob_cube_003.lock_rotations_4d = False
ob_cube_003.empty_display_type = 'ARROWS'
ob_cube_003.lineart.crease_threshold = 0.0
ob_cube_004.location = (6.0, 0.0, 0.95)
ob_cube_004.lock_rotations_4d = False
ob_cube_004.empty_display_type = 'ARROWS'
ob_cube_004.lineart.crease_threshold = 0.0
ob_cube_002.location = (2.7, 0.0, 0.96)
ob_cube_002.scale = (0.8, 1.0, 1.0)
ob_cube_002.lock_rotations_4d = False
ob_cube_002.empty_display_type = 'ARROWS'
ob_cube_002.lineart.crease_threshold = 0.0
ob_cube_005.location = (9.2, 0.0, 0.96)
ob_cube_005.scale = (0.8, 1.0, 1.0)
ob_cube_005.lock_rotations_4d = False
ob_cube_005.empty_display_type = 'ARROWS'
ob_cube_005.lineart.crease_threshold = 0.0
ob_cube_006.location = (10.25, 0.0, 0.95)
ob_cube_006.scale = (-1.0, 1.0, 1.0)
ob_cube_006.lock_rotations_4d = False
ob_cube_006.empty_display_type = 'ARROWS'
ob_cube_006.lineart.crease_threshold = 0.0
ob_cube_007.location = (10.45, -0.34, 0.96)
ob_cube_007.scale = (-1.0, 1.0, 1.0)
ob_cube_007.lock_rotations_4d = False
ob_cube_007.empty_display_type = 'ARROWS'
ob_cube_007.lineart.crease_threshold = 0.0

# ---- collection membership
col_collection.objects.link(ob_light)
col_collection.objects.link(ob_camera)
col_collection.objects.link(ob_cube_001)
col_collection.objects.link(ob_cube_003)
col_collection.objects.link(ob_cube_004)
col_collection.objects.link(ob_cube_002)
col_collection.objects.link(ob_cube_005)
col_collection.objects.link(ob_cube_006)
col_collection.objects.link(ob_cube_007)

# ---- scene / render settings (as saved in the file)
scene.camera = ob_camera
scene.frame_start = 1; scene.frame_end = 250; scene.frame_set(1)
scene.render.engine = 'BLENDER_EEVEE_NEXT'
scene.cycles.sampling_pattern = 'TABULATED_SOBOL'
scene.view_settings.view_transform = 'Filmic'
bpy.context.view_layer.update()
